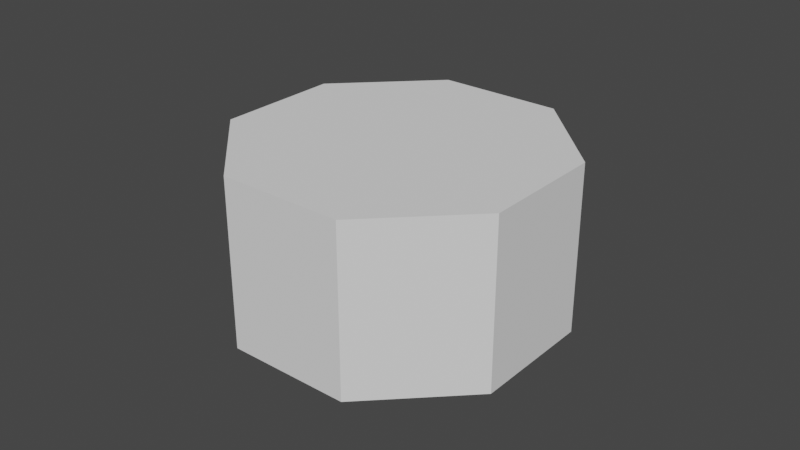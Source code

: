 # Source: octagon.blend  (saved by Blender 2.80.75; exported with 4.5.12 LTS)
import bpy
from mathutils import Matrix  # noqa: F401  (used for matrix-valued properties, if any)

bpy.ops.wm.read_factory_settings(use_empty=True)
scene = bpy.context.scene
scene.name = 'Scene'

# ---- collections
col_collection = bpy.data.collections.new('Collection'); scene.collection.children.link(col_collection)

# ---- world
world_world = bpy.data.worlds.new('World'); scene.world = world_world
world_world.use_nodes = True; world_world.node_tree.nodes.clear()
_N = world_world.node_tree.nodes; _L = world_world.node_tree.links
n0 = _N.new('ShaderNodeOutputWorld'); n0.name = 'World Output'; n0.location = (300, 300)
n1 = _N.new('ShaderNodeBackground'); n1.name = 'Background'; n1.location = (10, 300)
n1.inputs[0].default_value = (0.05088, 0.05088, 0.05088, 1.0)
_L.new(n1.outputs[0], n0.inputs[0])
n0.is_active_output = True
world_world.color = (0.05088, 0.05088, 0.05088)
world_world.use_sun_shadow = False
world_world.sun_shadow_jitter_overblur = 0.0

# ---- meshes
me_circle = bpy.data.meshes.new('Circle')
me_circle.from_pydata([(0.0, 0.97, -0.5), (-0.6859, 0.6859, -0.5), (-0.97, -4.24e-08, -0.5), (-0.6859, -0.6859, -0.5), (8.48e-08, -0.97, -0.5), (0.6859, -0.6859, -0.5), (0.97, 1.157e-08, -0.5), (0.6859, 0.6859, -0.5), (0.0, 0.97, 0.5), (-0.6859, 0.6859, 0.5), (-0.97, -4.24e-08, 0.5), (-0.6859, -0.6859, 0.5), (8.48e-08, -0.97, 0.5), (0.6859, -0.6859, 0.5), (0.97, 1.157e-08, 0.5), (0.6859, 0.6859, 0.5)], [], [(1, 0, 7, 6, 5, 4, 3, 2), (9, 10, 11, 12, 13, 14, 15, 8), (6, 7, 15, 14), (4, 5, 13, 12), (2, 3, 11, 10), (0, 1, 9, 8), (7, 0, 8, 15), (5, 6, 14, 13), (3, 4, 12, 11), (1, 2, 10, 9)])
_uv = me_circle.uv_layers.new(name='UVMap')
_uv.uv.foreach_set('vector', [0.0, 0.0, 0.0, 0.0, 0.0, 0.0, 0.0, 0.0, 0.0, 0.0, 0.0, 0.0, 0.0, 0.0, 0.0, 0.0, 0.0, 0.0, 0.0, 0.0, 0.0, 0.0, 0.0, 0.0, 0.0, 0.0, 0.0, 0.0, 0.0, 0.0, 0.0, 0.0, 0.0, 0.0, 0.0, 0.0, 0.0, 0.0, 0.0, 0.0, 0.0, 0.0, 0.0, 0.0, 0.0, 0.0, 0.0, 0.0, 0.0, 0.0, 0.0, 0.0, 0.0, 0.0, 0.0, 0.0, 0.0, 0.0, 0.0, 0.0, 0.0, 0.0, 0.0, 0.0, 0.0, 0.0, 0.0, 0.0, 0.0, 0.0, 0.0, 0.0, 0.0, 0.0, 0.0, 0.0, 0.0, 0.0, 0.0, 0.0, 0.0, 0.0, 0.0, 0.0, 0.0, 0.0, 0.0, 0.0, 0.0, 0.0, 0.0, 0.0, 0.0, 0.0, 0.0, 0.0])
me_circle.use_remesh_preserve_volume = False
me_circle.use_remesh_preserve_attributes = False
me_circle.use_mirror_vertex_groups = False
me_circle.update()

# ---- objects
ob_octagon = bpy.data.objects.new('Octagon', me_circle)

# ---- transforms, parenting, visibility, modifiers, constraints
ob_octagon.location = (0.0, 0.0, 0.0)
ob_octagon.rotation_euler = (0.0, 0.0, 0.3927)
ob_octagon.lineart.crease_threshold = 0.0

# ---- collection membership
col_collection.objects.link(ob_octagon)

# ---- scene / render settings (as saved in the file)
scene.frame_start = 1; scene.frame_end = 250; scene.frame_set(1)
scene.render.engine = 'BLENDER_EEVEE_NEXT'
scene.cycles.use_denoising = False
scene.cycles.samples = 128
scene.cycles.sampling_pattern = 'TABULATED_SOBOL'
scene.cycles.use_adaptive_sampling = False
scene.cycles.use_light_tree = False
scene.view_settings.view_transform = 'Filmic'
bpy.context.view_layer.update()

# ---- added for rendering (the .blend has no active camera and no usable light): camera, sun
cam_auto = bpy.data.cameras.new('AutoCamera')
cam_auto.lens = 50.0
cam_auto.sensor_width = 36.0
cam_auto.clip_end = 1000.0
ob_auto_camera = bpy.data.objects.new('AutoCamera', cam_auto)
scene.collection.objects.link(ob_auto_camera)
ob_auto_camera.location = (3.44324, -4.13189, 2.7546)
ob_auto_camera.rotation_euler = (1.09748, -7.21219e-08, 0.694738)
scene.camera = ob_auto_camera
light_auto_sun = bpy.data.lights.new('AutoSun', 'SUN')
light_auto_sun.energy = 3.0
light_auto_sun.angle = 0.0523599
ob_auto_sun = bpy.data.objects.new('AutoSun', light_auto_sun)
scene.collection.objects.link(ob_auto_sun)
ob_auto_sun.rotation_euler = (0.872665, 0.174533, 0.523599)
bpy.context.view_layer.update()

